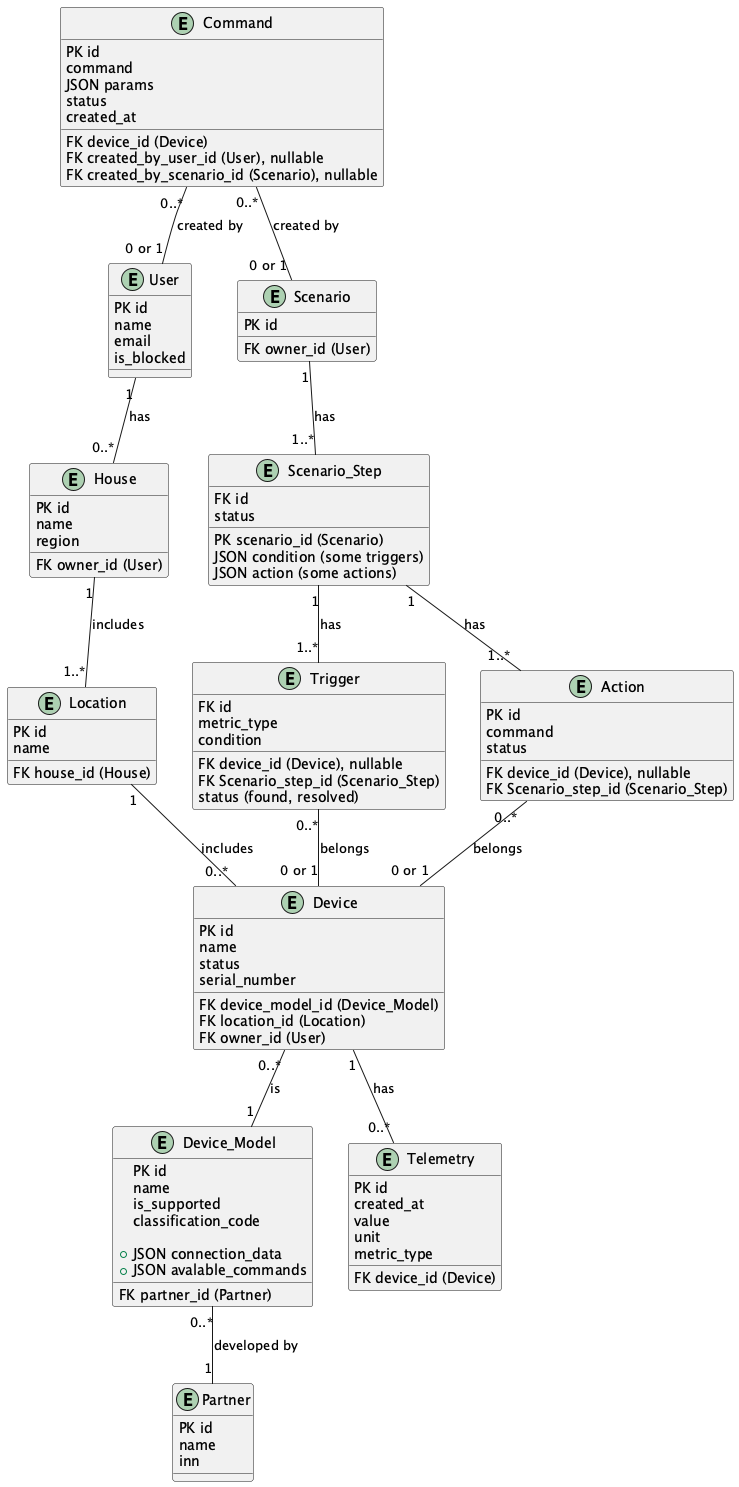

The diagram above was rendered by PlantUML. Its source (embedded in the PNG):
@startuml Smarthome-ER
entity User {
    PK id
    name
    email
    is_blocked
}

entity Device {
    PK id
    name
    status
    serial_number
    FK device_model_id (Device_Model)
    FK location_id (Location)
    FK owner_id (User)
}

entity Command {
    PK id
    command
    FK device_id (Device)
    JSON params
    status
    created_at
    FK created_by_user_id (User), nullable
    FK created_by_scenario_id (Scenario), nullable
}

entity Device_Model {
    PK id
    name
    is_supported
    FK partner_id (Partner)
    classification_code

    +JSON connection_data
    +JSON avalable_commands 
}

entity Partner {
    PK id
    name
    inn
}


entity House {
    PK id
    name
    region
    FK owner_id (User)
}

entity Location {
    PK id
    name
    FK house_id (House)
}

entity Telemetry {
    PK id
    created_at
    value
    unit
    metric_type
    FK device_id (Device)
}

entity Scenario {
    PK id
    FK owner_id (User)
}

entity Scenario_Step {
    FK id
    PK scenario_id (Scenario)
    JSON condition (some triggers)
    JSON action (some actions)
    status
}

entity Trigger {
    FK id
    FK device_id (Device), nullable
    metric_type
    condition
    FK Scenario_step_id (Scenario_Step)
    status (found, resolved)
}

entity Action {
    PK id
    FK device_id (Device), nullable
    command
    FK Scenario_step_id (Scenario_Step)
    status
}

Scenario "1" -- "1..*" Scenario_Step: has
Scenario_Step "1" -- "1..*" Trigger: has
Scenario_Step "1" -- "1..*" Action: has
Trigger "0..*" -- "0 or 1" Device: belongs
Action "0..*" -- "0 or 1" Device: belongs

User "1" -- "0..*" House: has
House "1" -- "1..*" Location: includes
Location "1" -- "0..*" Device: includes
Device "1" -- "0..*" Telemetry: has
Device "0..*" -- "1" Device_Model: is
Device_Model "0..*" -- "1" Partner: developed by

Command "0..*" -- "0 or 1" User: created by
Command "0..*" -- "0 or 1" Scenario: created by

@enduml